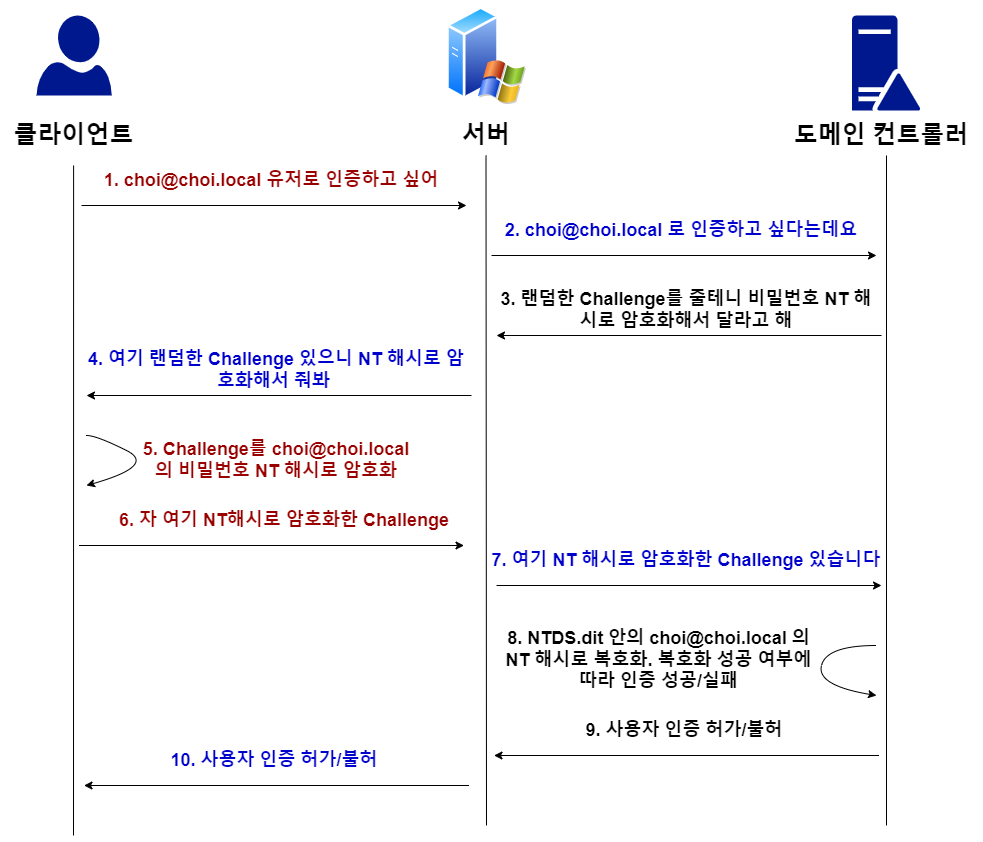

The diagram above was exported from draw.io. Its source (the exported page's mxGraphModel, read from the mxfile embedded in the PNG):
<mxGraphModel dx="1387" dy="972" grid="1" gridSize="10" guides="1" tooltips="1" connect="1" arrows="1" fold="1" page="1" pageScale="1" pageWidth="850" pageHeight="1100" math="0" shadow="0">
  <root>
    <mxCell id="0" />
    <mxCell id="1" parent="0" />
    <mxCell id="fwiHlao9b_3WN6nEHMEK-1" value="" style="aspect=fixed;perimeter=ellipsePerimeter;html=1;align=center;shadow=0;dashed=0;spacingTop=3;image;image=img/lib/active_directory/windows_server_2.svg;" vertex="1" parent="1">
      <mxGeometry x="580" y="290" width="80" height="100" as="geometry" />
    </mxCell>
    <mxCell id="fwiHlao9b_3WN6nEHMEK-2" value="" style="sketch=0;aspect=fixed;pointerEvents=1;shadow=0;dashed=0;html=1;strokeColor=none;labelPosition=center;verticalLabelPosition=bottom;verticalAlign=top;align=center;fillColor=#00188D;shape=mxgraph.azure.user" vertex="1" parent="1">
      <mxGeometry x="170" y="300" width="75.2" height="80" as="geometry" />
    </mxCell>
    <mxCell id="fwiHlao9b_3WN6nEHMEK-3" value="" style="endArrow=none;html=1;rounded=0;" edge="1" parent="1">
      <mxGeometry width="50" height="50" relative="1" as="geometry">
        <mxPoint x="207" y="1120" as="sourcePoint" />
        <mxPoint x="207.0999999999999" y="450" as="targetPoint" />
      </mxGeometry>
    </mxCell>
    <mxCell id="fwiHlao9b_3WN6nEHMEK-4" value="" style="endArrow=none;html=1;rounded=0;" edge="1" parent="1">
      <mxGeometry width="50" height="50" relative="1" as="geometry">
        <mxPoint x="620" y="1110" as="sourcePoint" />
        <mxPoint x="619.5" y="440" as="targetPoint" />
      </mxGeometry>
    </mxCell>
    <mxCell id="fwiHlao9b_3WN6nEHMEK-5" value="&lt;span style=&quot;font-size: 24px;&quot;&gt;&lt;b&gt;클라이언트&lt;/b&gt;&lt;/span&gt;" style="text;html=1;strokeColor=none;fillColor=none;align=center;verticalAlign=middle;whiteSpace=wrap;rounded=0;" vertex="1" parent="1">
      <mxGeometry x="138.9" y="400" width="137.4" height="40" as="geometry" />
    </mxCell>
    <mxCell id="fwiHlao9b_3WN6nEHMEK-6" value="&lt;span style=&quot;font-size: 24px;&quot;&gt;&lt;b&gt;서버&lt;/b&gt;&lt;/span&gt;" style="text;html=1;strokeColor=none;fillColor=none;align=center;verticalAlign=middle;whiteSpace=wrap;rounded=0;" vertex="1" parent="1">
      <mxGeometry x="575" y="400" width="90" height="40" as="geometry" />
    </mxCell>
    <mxCell id="fwiHlao9b_3WN6nEHMEK-7" value="" style="endArrow=classic;html=1;rounded=0;fontSize=24;" edge="1" parent="1">
      <mxGeometry width="50" height="50" relative="1" as="geometry">
        <mxPoint x="215" y="490" as="sourcePoint" />
        <mxPoint x="600" y="490" as="targetPoint" />
      </mxGeometry>
    </mxCell>
    <mxCell id="fwiHlao9b_3WN6nEHMEK-8" value="&lt;b style=&quot;&quot;&gt;&lt;font color=&quot;#990000&quot; style=&quot;font-size: 18px;&quot;&gt;1. choi@choi.local 유저로 인증하고 싶어&lt;/font&gt;&lt;/b&gt;" style="text;html=1;strokeColor=none;fillColor=none;align=center;verticalAlign=middle;whiteSpace=wrap;rounded=0;" vertex="1" parent="1">
      <mxGeometry x="190" y="450" width="430" height="30" as="geometry" />
    </mxCell>
    <mxCell id="fwiHlao9b_3WN6nEHMEK-9" value="" style="endArrow=none;html=1;rounded=0;fontSize=24;startArrow=classic;startFill=1;endFill=0;" edge="1" parent="1">
      <mxGeometry width="50" height="50" relative="1" as="geometry">
        <mxPoint x="630" y="620" as="sourcePoint" />
        <mxPoint x="1015" y="620" as="targetPoint" />
      </mxGeometry>
    </mxCell>
    <mxCell id="fwiHlao9b_3WN6nEHMEK-10" value="&lt;b style=&quot;&quot;&gt;&lt;font style=&quot;font-size: 18px;&quot;&gt;3. 랜덤한 Challenge를 줄테니 비밀번호 NT 해시로 암호화해서 달라고 해&lt;/font&gt;&lt;/b&gt;" style="text;html=1;strokeColor=none;fillColor=none;align=center;verticalAlign=middle;whiteSpace=wrap;rounded=0;" vertex="1" parent="1">
      <mxGeometry x="630" y="580" width="380" height="30" as="geometry" />
    </mxCell>
    <mxCell id="fwiHlao9b_3WN6nEHMEK-11" value="" style="endArrow=classic;html=1;rounded=0;fontSize=24;" edge="1" parent="1">
      <mxGeometry width="50" height="50" relative="1" as="geometry">
        <mxPoint x="212.5" y="830" as="sourcePoint" />
        <mxPoint x="597.5" y="830" as="targetPoint" />
      </mxGeometry>
    </mxCell>
    <mxCell id="fwiHlao9b_3WN6nEHMEK-12" value="&lt;b style=&quot;&quot;&gt;&lt;font color=&quot;#990000&quot; style=&quot;font-size: 18px;&quot;&gt;6. 자 여기 NT해시로 암호화한 Challenge&lt;/font&gt;&lt;/b&gt;" style="text;html=1;strokeColor=none;fillColor=none;align=center;verticalAlign=middle;whiteSpace=wrap;rounded=0;" vertex="1" parent="1">
      <mxGeometry x="237.5" y="790" width="360" height="30" as="geometry" />
    </mxCell>
    <mxCell id="fwiHlao9b_3WN6nEHMEK-13" value="" style="curved=1;endArrow=none;html=1;rounded=0;fontSize=18;startArrow=classic;startFill=1;endFill=0;" edge="1" parent="1">
      <mxGeometry width="50" height="50" relative="1" as="geometry">
        <mxPoint x="1010" y="980" as="sourcePoint" />
        <mxPoint x="1010" y="930" as="targetPoint" />
        <Array as="points">
          <mxPoint x="1010" y="980" />
          <mxPoint x="950" y="970" />
          <mxPoint x="960" y="930" />
        </Array>
      </mxGeometry>
    </mxCell>
    <mxCell id="fwiHlao9b_3WN6nEHMEK-14" value="&lt;b style=&quot;&quot;&gt;&lt;font color=&quot;#990000&quot; style=&quot;font-size: 18px;&quot;&gt;5. Challenge를 choi@choi.local의 비밀번호 NT 해시로 암호화&lt;/font&gt;&lt;/b&gt;" style="text;html=1;strokeColor=none;fillColor=none;align=center;verticalAlign=middle;whiteSpace=wrap;rounded=0;" vertex="1" parent="1">
      <mxGeometry x="273.15000000000003" y="710" width="273.7" height="70" as="geometry" />
    </mxCell>
    <mxCell id="fwiHlao9b_3WN6nEHMEK-15" value="&lt;span style=&quot;font-size: 18px;&quot;&gt;&lt;b&gt;8. NTDS.dit 안의 choi@choi.local 의 NT 해시로 복호화. 복호화 성공 여부에 따라 인증 성공/실패&lt;/b&gt;&lt;/span&gt;" style="text;html=1;strokeColor=none;fillColor=none;align=center;verticalAlign=middle;whiteSpace=wrap;rounded=0;" vertex="1" parent="1">
      <mxGeometry x="635.4" y="880" width="314.6" height="130" as="geometry" />
    </mxCell>
    <mxCell id="fwiHlao9b_3WN6nEHMEK-16" value="" style="curved=1;endArrow=none;html=1;rounded=0;fontSize=18;startArrow=classic;startFill=1;endFill=0;" edge="1" parent="1">
      <mxGeometry width="50" height="50" relative="1" as="geometry">
        <mxPoint x="220" y="770" as="sourcePoint" />
        <mxPoint x="220" y="720" as="targetPoint" />
        <Array as="points">
          <mxPoint x="290" y="750" />
          <mxPoint x="230" y="720" />
        </Array>
      </mxGeometry>
    </mxCell>
    <mxCell id="fwiHlao9b_3WN6nEHMEK-20" value="" style="sketch=0;aspect=fixed;pointerEvents=1;shadow=0;dashed=0;html=1;strokeColor=none;labelPosition=center;verticalLabelPosition=bottom;verticalAlign=top;align=center;fillColor=#00188D;shape=mxgraph.mscae.enterprise.domain_controller" vertex="1" parent="1">
      <mxGeometry x="985.4" y="300" width="68.4" height="95" as="geometry" />
    </mxCell>
    <mxCell id="fwiHlao9b_3WN6nEHMEK-21" value="&lt;span style=&quot;font-size: 24px;&quot;&gt;&lt;b&gt;도메인 컨트롤러&lt;/b&gt;&lt;/span&gt;" style="text;html=1;strokeColor=none;fillColor=none;align=center;verticalAlign=middle;whiteSpace=wrap;rounded=0;" vertex="1" parent="1">
      <mxGeometry x="920" y="400" width="190" height="40" as="geometry" />
    </mxCell>
    <mxCell id="fwiHlao9b_3WN6nEHMEK-22" value="" style="endArrow=none;html=1;rounded=0;" edge="1" parent="1">
      <mxGeometry width="50" height="50" relative="1" as="geometry">
        <mxPoint x="1020" y="1110" as="sourcePoint" />
        <mxPoint x="1020" y="440" as="targetPoint" />
      </mxGeometry>
    </mxCell>
    <mxCell id="fwiHlao9b_3WN6nEHMEK-23" value="" style="endArrow=classic;html=1;rounded=0;fontSize=24;" edge="1" parent="1">
      <mxGeometry width="50" height="50" relative="1" as="geometry">
        <mxPoint x="625" y="540" as="sourcePoint" />
        <mxPoint x="1010" y="540" as="targetPoint" />
      </mxGeometry>
    </mxCell>
    <mxCell id="fwiHlao9b_3WN6nEHMEK-24" value="&lt;b style=&quot;&quot;&gt;&lt;font color=&quot;#0000cc&quot; style=&quot;font-size: 18px;&quot;&gt;2. choi@choi.local 로 인증하고 싶다는데요&lt;/font&gt;&lt;/b&gt;" style="text;html=1;strokeColor=none;fillColor=none;align=center;verticalAlign=middle;whiteSpace=wrap;rounded=0;" vertex="1" parent="1">
      <mxGeometry x="600" y="500" width="430" height="30" as="geometry" />
    </mxCell>
    <mxCell id="fwiHlao9b_3WN6nEHMEK-25" value="" style="endArrow=none;html=1;rounded=0;fontSize=24;startArrow=classic;startFill=1;endFill=0;" edge="1" parent="1">
      <mxGeometry width="50" height="50" relative="1" as="geometry">
        <mxPoint x="220" y="680" as="sourcePoint" />
        <mxPoint x="605" y="680" as="targetPoint" />
      </mxGeometry>
    </mxCell>
    <mxCell id="fwiHlao9b_3WN6nEHMEK-26" value="&lt;b style=&quot;&quot;&gt;&lt;font color=&quot;#0000cc&quot; style=&quot;font-size: 18px;&quot;&gt;4. 여기 랜덤한 Challenge 있으니 NT 해시로 암호화해서 줘봐&amp;nbsp;&lt;/font&gt;&lt;/b&gt;" style="text;html=1;strokeColor=none;fillColor=none;align=center;verticalAlign=middle;whiteSpace=wrap;rounded=0;" vertex="1" parent="1">
      <mxGeometry x="220" y="640" width="380" height="30" as="geometry" />
    </mxCell>
    <mxCell id="fwiHlao9b_3WN6nEHMEK-27" value="" style="endArrow=classic;html=1;rounded=0;fontSize=24;" edge="1" parent="1">
      <mxGeometry width="50" height="50" relative="1" as="geometry">
        <mxPoint x="630" y="870" as="sourcePoint" />
        <mxPoint x="1015" y="870" as="targetPoint" />
      </mxGeometry>
    </mxCell>
    <mxCell id="fwiHlao9b_3WN6nEHMEK-28" value="&lt;b style=&quot;&quot;&gt;&lt;font color=&quot;#0000cc&quot; style=&quot;font-size: 18px;&quot;&gt;7. 여기 NT 해시로 암호화한 Challenge 있습니다&lt;/font&gt;&lt;/b&gt;" style="text;html=1;strokeColor=none;fillColor=none;align=center;verticalAlign=middle;whiteSpace=wrap;rounded=0;" vertex="1" parent="1">
      <mxGeometry x="605" y="830" width="430" height="30" as="geometry" />
    </mxCell>
    <mxCell id="fwiHlao9b_3WN6nEHMEK-30" value="" style="endArrow=none;html=1;rounded=0;fontSize=24;startArrow=classic;startFill=1;endFill=0;" edge="1" parent="1">
      <mxGeometry width="50" height="50" relative="1" as="geometry">
        <mxPoint x="627.5" y="1040" as="sourcePoint" />
        <mxPoint x="1012.5" y="1040" as="targetPoint" />
      </mxGeometry>
    </mxCell>
    <mxCell id="fwiHlao9b_3WN6nEHMEK-31" value="&lt;b style=&quot;&quot;&gt;&lt;font style=&quot;font-size: 18px;&quot;&gt;9. 사용자 인증 허가/불허&lt;/font&gt;&lt;/b&gt;" style="text;html=1;strokeColor=none;fillColor=none;align=center;verticalAlign=middle;whiteSpace=wrap;rounded=0;" vertex="1" parent="1">
      <mxGeometry x="627.5" y="1000" width="380" height="30" as="geometry" />
    </mxCell>
    <mxCell id="fwiHlao9b_3WN6nEHMEK-32" value="" style="endArrow=none;html=1;rounded=0;fontSize=24;startArrow=classic;startFill=1;endFill=0;" edge="1" parent="1">
      <mxGeometry width="50" height="50" relative="1" as="geometry">
        <mxPoint x="217.5" y="1070" as="sourcePoint" />
        <mxPoint x="602.5" y="1070" as="targetPoint" />
      </mxGeometry>
    </mxCell>
    <mxCell id="fwiHlao9b_3WN6nEHMEK-33" value="&lt;b style=&quot;&quot;&gt;&lt;font color=&quot;#0000cc&quot; style=&quot;font-size: 18px;&quot;&gt;10. 사용자 인증 허가/불허&lt;/font&gt;&lt;/b&gt;" style="text;html=1;strokeColor=none;fillColor=none;align=center;verticalAlign=middle;whiteSpace=wrap;rounded=0;" vertex="1" parent="1">
      <mxGeometry x="217.5" y="1030" width="380" height="30" as="geometry" />
    </mxCell>
  </root>
</mxGraphModel>